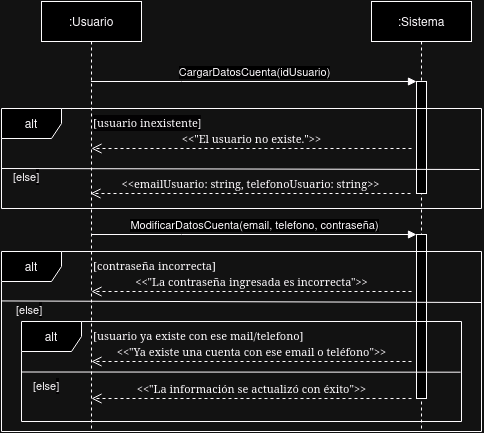

The diagram above was exported from draw.io. Its source (the exported page's mxGraphModel, read from the mxfile embedded in the PNG):
<mxGraphModel dx="1434" dy="760" grid="1" gridSize="10" guides="1" tooltips="1" connect="1" arrows="1" fold="1" page="1" pageScale="1" pageWidth="850" pageHeight="1100" math="0" shadow="0">
  <root>
    <mxCell id="0" />
    <mxCell id="1" parent="0" />
    <mxCell id="zfokzhHipjggqrp2ZKnE-1" value=":Usuario" style="shape=umlLifeline;perimeter=lifelinePerimeter;whiteSpace=wrap;html=1;container=0;dropTarget=0;collapsible=0;recursiveResize=0;outlineConnect=0;portConstraint=eastwest;newEdgeStyle={&quot;edgeStyle&quot;:&quot;elbowEdgeStyle&quot;,&quot;elbow&quot;:&quot;vertical&quot;,&quot;curved&quot;:0,&quot;rounded&quot;:0};" parent="1" vertex="1">
      <mxGeometry x="320" y="130" width="100" height="430" as="geometry" />
    </mxCell>
    <mxCell id="zfokzhHipjggqrp2ZKnE-2" value=":Sistema" style="shape=umlLifeline;perimeter=lifelinePerimeter;whiteSpace=wrap;html=1;container=0;dropTarget=0;collapsible=0;recursiveResize=0;outlineConnect=0;portConstraint=eastwest;newEdgeStyle={&quot;edgeStyle&quot;:&quot;elbowEdgeStyle&quot;,&quot;elbow&quot;:&quot;vertical&quot;,&quot;curved&quot;:0,&quot;rounded&quot;:0};" parent="1" vertex="1">
      <mxGeometry x="650" y="130" width="100" height="430" as="geometry" />
    </mxCell>
    <mxCell id="zfokzhHipjggqrp2ZKnE-3" value="" style="html=1;points=[];perimeter=orthogonalPerimeter;outlineConnect=0;targetShapes=umlLifeline;portConstraint=eastwest;newEdgeStyle={&quot;edgeStyle&quot;:&quot;elbowEdgeStyle&quot;,&quot;elbow&quot;:&quot;vertical&quot;,&quot;curved&quot;:0,&quot;rounded&quot;:0};" parent="zfokzhHipjggqrp2ZKnE-2" vertex="1">
      <mxGeometry x="45" y="80" width="10" height="112" as="geometry" />
    </mxCell>
    <mxCell id="zfokzhHipjggqrp2ZKnE-5" value="" style="html=1;points=[];perimeter=orthogonalPerimeter;outlineConnect=0;targetShapes=umlLifeline;portConstraint=eastwest;newEdgeStyle={&quot;edgeStyle&quot;:&quot;elbowEdgeStyle&quot;,&quot;elbow&quot;:&quot;vertical&quot;,&quot;curved&quot;:0,&quot;rounded&quot;:0};" parent="zfokzhHipjggqrp2ZKnE-2" vertex="1">
      <mxGeometry x="45" y="233" width="10" height="164" as="geometry" />
    </mxCell>
    <mxCell id="zfokzhHipjggqrp2ZKnE-9" value="CargarDatosCuenta(idUsuario)" style="html=1;verticalAlign=bottom;endArrow=block;edgeStyle=elbowEdgeStyle;elbow=vertical;curved=0;rounded=0;" parent="1" source="zfokzhHipjggqrp2ZKnE-1" target="zfokzhHipjggqrp2ZKnE-3" edge="1">
      <mxGeometry relative="1" as="geometry">
        <mxPoint x="475" y="220" as="sourcePoint" />
        <Array as="points">
          <mxPoint x="460" y="210" />
        </Array>
      </mxGeometry>
    </mxCell>
    <mxCell id="dwexwTlRshCJfZOMluRG-5" value="&lt;font style=&quot;font-size: 11px;&quot;&gt;&amp;lt;&amp;lt;&quot;El usuario no existe.&quot;&amp;gt;&amp;gt;&lt;/font&gt;" style="html=1;verticalAlign=bottom;endArrow=open;dashed=1;endSize=8;labelBackgroundColor=none;fontFamily=Verdana;fontSize=12;edgeStyle=elbowEdgeStyle;elbow=vertical;" parent="1" edge="1">
      <mxGeometry x="-0.0015" relative="1" as="geometry">
        <mxPoint x="370" y="277.4" as="targetPoint" />
        <Array as="points" />
        <mxPoint x="690" y="277" as="sourcePoint" />
        <mxPoint as="offset" />
      </mxGeometry>
    </mxCell>
    <mxCell id="dwexwTlRshCJfZOMluRG-6" value="alt" style="shape=umlFrame;whiteSpace=wrap;html=1;pointerEvents=0;width=60;height=30;" parent="1" vertex="1">
      <mxGeometry x="280" y="237" width="480" height="100" as="geometry" />
    </mxCell>
    <mxCell id="dwexwTlRshCJfZOMluRG-7" value="&lt;font style=&quot;font-size: 11px;&quot;&gt;&lt;span style=&quot;forced-color-adjust: none; color: rgb(0, 0, 0); font-style: normal; font-variant-ligatures: normal; font-variant-caps: normal; font-weight: 400; letter-spacing: normal; orphans: 2; text-indent: 0px; text-transform: none; widows: 2; word-spacing: 0px; -webkit-text-stroke-width: 0px; white-space: normal; background-color: rgb(251, 251, 251); text-decoration-thickness: initial; text-decoration-style: initial; text-decoration-color: initial; font-family: Verdana; text-align: left;&quot;&gt;[usuario inexistente&lt;/span&gt;&lt;span style=&quot;color: rgb(0, 0, 0); font-family: Helvetica; font-style: normal; font-variant-ligatures: normal; font-variant-caps: normal; font-weight: 400; letter-spacing: normal; orphans: 2; text-align: center; text-indent: 0px; text-transform: none; widows: 2; word-spacing: 0px; -webkit-text-stroke-width: 0px; white-space: normal; background-color: rgb(251, 251, 251); text-decoration-thickness: initial; text-decoration-style: initial; text-decoration-color: initial; float: none; display: inline !important;&quot;&gt;]&lt;/span&gt;&lt;/font&gt;" style="text;whiteSpace=wrap;html=1;" parent="1" vertex="1">
      <mxGeometry x="370" y="237" width="160" height="20" as="geometry" />
    </mxCell>
    <mxCell id="dwexwTlRshCJfZOMluRG-9" value="&lt;font style=&quot;font-size: 11px;&quot;&gt;&amp;lt;&amp;lt;emailUsuario: string, telefonoUsuario: string&amp;gt;&amp;gt;&lt;/font&gt;" style="html=1;verticalAlign=bottom;endArrow=open;dashed=1;endSize=8;labelBackgroundColor=none;fontFamily=Verdana;fontSize=12;edgeStyle=elbowEdgeStyle;elbow=vertical;" parent="1" edge="1">
      <mxGeometry x="-0.0015" relative="1" as="geometry">
        <mxPoint x="369" y="322.4" as="targetPoint" />
        <Array as="points" />
        <mxPoint x="689" y="322" as="sourcePoint" />
        <mxPoint as="offset" />
      </mxGeometry>
    </mxCell>
    <mxCell id="dwexwTlRshCJfZOMluRG-10" value="" style="endArrow=none;html=1;rounded=0;exitX=0;exitY=0.6;exitDx=0;exitDy=0;exitPerimeter=0;" parent="1" source="dwexwTlRshCJfZOMluRG-6" edge="1">
      <mxGeometry width="50" height="50" relative="1" as="geometry">
        <mxPoint x="530" y="357" as="sourcePoint" />
        <mxPoint x="758" y="298" as="targetPoint" />
      </mxGeometry>
    </mxCell>
    <mxCell id="dwexwTlRshCJfZOMluRG-12" value="ModificarDatosCuenta(email, telefono, contraseña)" style="html=1;verticalAlign=bottom;endArrow=block;edgeStyle=elbowEdgeStyle;elbow=vertical;curved=0;rounded=0;" parent="1" edge="1">
      <mxGeometry relative="1" as="geometry">
        <mxPoint x="370" y="363" as="sourcePoint" />
        <Array as="points">
          <mxPoint x="460" y="363" />
        </Array>
        <mxPoint x="695" y="363" as="targetPoint" />
      </mxGeometry>
    </mxCell>
    <mxCell id="dwexwTlRshCJfZOMluRG-14" value="alt" style="shape=umlFrame;whiteSpace=wrap;html=1;pointerEvents=0;width=60;height=30;" parent="1" vertex="1">
      <mxGeometry x="280" y="380" width="480" height="180" as="geometry" />
    </mxCell>
    <mxCell id="dwexwTlRshCJfZOMluRG-15" value="alt" style="shape=umlFrame;whiteSpace=wrap;html=1;pointerEvents=0;width=60;height=30;" parent="1" vertex="1">
      <mxGeometry x="300" y="450" width="440" height="100" as="geometry" />
    </mxCell>
    <mxCell id="dwexwTlRshCJfZOMluRG-16" value="&lt;font style=&quot;font-size: 11px;&quot;&gt;&amp;lt;&amp;lt;&quot;La contraseña ingresada es incorrecta&quot;&amp;gt;&amp;gt;&lt;/font&gt;" style="html=1;verticalAlign=bottom;endArrow=open;dashed=1;endSize=8;labelBackgroundColor=none;fontFamily=Verdana;fontSize=12;edgeStyle=elbowEdgeStyle;elbow=vertical;" parent="1" edge="1">
      <mxGeometry x="-0.0015" relative="1" as="geometry">
        <mxPoint x="370" y="420.4" as="targetPoint" />
        <Array as="points" />
        <mxPoint x="690" y="420" as="sourcePoint" />
        <mxPoint as="offset" />
      </mxGeometry>
    </mxCell>
    <mxCell id="dwexwTlRshCJfZOMluRG-18" value="&lt;font face=&quot;Verdana&quot;&gt;&lt;span style=&quot;font-size: 11px;&quot;&gt;[contraseña incorrecta]&lt;/span&gt;&lt;/font&gt;" style="text;whiteSpace=wrap;html=1;" parent="1" vertex="1">
      <mxGeometry x="370" y="380" width="190" height="20" as="geometry" />
    </mxCell>
    <mxCell id="dwexwTlRshCJfZOMluRG-19" value="&lt;font face=&quot;Verdana&quot;&gt;&lt;span style=&quot;font-size: 11px;&quot;&gt;[usuario ya existe con ese mail/telefono]&lt;/span&gt;&lt;/font&gt;" style="text;whiteSpace=wrap;html=1;" parent="1" vertex="1">
      <mxGeometry x="370" y="450" width="230" height="20" as="geometry" />
    </mxCell>
    <mxCell id="dwexwTlRshCJfZOMluRG-20" value="&lt;font style=&quot;font-size: 11px;&quot;&gt;&amp;lt;&amp;lt;&quot;Ya existe una cuenta con ese email o teléfono&quot;&amp;gt;&amp;gt;&lt;/font&gt;" style="html=1;verticalAlign=bottom;endArrow=open;dashed=1;endSize=8;labelBackgroundColor=none;fontFamily=Verdana;fontSize=12;edgeStyle=elbowEdgeStyle;elbow=vertical;" parent="1" edge="1">
      <mxGeometry x="-0.0015" relative="1" as="geometry">
        <mxPoint x="370" y="490.4" as="targetPoint" />
        <Array as="points" />
        <mxPoint x="690" y="490" as="sourcePoint" />
        <mxPoint as="offset" />
      </mxGeometry>
    </mxCell>
    <mxCell id="dwexwTlRshCJfZOMluRG-21" value="&lt;font style=&quot;font-size: 11px;&quot;&gt;&amp;lt;&amp;lt;&quot;La información se actualizó con éxito&quot;&amp;gt;&amp;gt;&lt;/font&gt;" style="html=1;verticalAlign=bottom;endArrow=open;dashed=1;endSize=8;labelBackgroundColor=none;fontFamily=Verdana;fontSize=12;edgeStyle=elbowEdgeStyle;elbow=vertical;" parent="1" edge="1">
      <mxGeometry x="-0.0015" relative="1" as="geometry">
        <mxPoint x="370" y="527.43" as="targetPoint" />
        <Array as="points" />
        <mxPoint x="690" y="527.03" as="sourcePoint" />
        <mxPoint as="offset" />
      </mxGeometry>
    </mxCell>
    <mxCell id="dwexwTlRshCJfZOMluRG-22" value="" style="endArrow=none;html=1;rounded=0;exitX=0.001;exitY=0.258;exitDx=0;exitDy=0;exitPerimeter=0;" parent="1" edge="1">
      <mxGeometry width="50" height="50" relative="1" as="geometry">
        <mxPoint x="280.48" y="429.43999999999994" as="sourcePoint" />
        <mxPoint x="760" y="431" as="targetPoint" />
      </mxGeometry>
    </mxCell>
    <mxCell id="dwexwTlRshCJfZOMluRG-23" value="" style="endArrow=none;html=1;rounded=0;exitX=0.001;exitY=0.258;exitDx=0;exitDy=0;exitPerimeter=0;entryX=0.998;entryY=0.507;entryDx=0;entryDy=0;entryPerimeter=0;" parent="1" target="dwexwTlRshCJfZOMluRG-15" edge="1">
      <mxGeometry width="50" height="50" relative="1" as="geometry">
        <mxPoint x="300" y="500.5" as="sourcePoint" />
        <mxPoint x="780" y="499.5" as="targetPoint" />
      </mxGeometry>
    </mxCell>
    <mxCell id="xPONimDqa6vvl_WidoQv-1" value="&lt;font style=&quot;font-size: 11px;&quot;&gt;[else&lt;span style=&quot;color: rgb(0, 0, 0); font-family: Helvetica; font-style: normal; font-variant-ligatures: normal; font-variant-caps: normal; font-weight: 400; letter-spacing: normal; text-align: center; text-indent: 0px; text-transform: none; word-spacing: 0px; -webkit-text-stroke-width: 0px; white-space: normal; background-color: rgb(251, 251, 251); text-decoration-thickness: initial; text-decoration-style: initial; text-decoration-color: initial; display: inline !important; float: none;&quot;&gt;]&lt;/span&gt;&lt;/font&gt;" style="text;whiteSpace=wrap;html=1;" vertex="1" parent="1">
      <mxGeometry x="290" y="291" width="40" height="30" as="geometry" />
    </mxCell>
    <mxCell id="xPONimDqa6vvl_WidoQv-2" value="&lt;font style=&quot;font-size: 11px;&quot;&gt;[else&lt;span style=&quot;color: rgb(0, 0, 0); font-family: Helvetica; font-style: normal; font-variant-ligatures: normal; font-variant-caps: normal; font-weight: 400; letter-spacing: normal; text-align: center; text-indent: 0px; text-transform: none; word-spacing: 0px; -webkit-text-stroke-width: 0px; white-space: normal; background-color: rgb(251, 251, 251); text-decoration-thickness: initial; text-decoration-style: initial; text-decoration-color: initial; display: inline !important; float: none;&quot;&gt;]&lt;/span&gt;&lt;/font&gt;" style="text;whiteSpace=wrap;html=1;" vertex="1" parent="1">
      <mxGeometry x="310" y="500" width="40" height="30" as="geometry" />
    </mxCell>
    <mxCell id="xPONimDqa6vvl_WidoQv-3" value="&lt;font style=&quot;font-size: 11px;&quot;&gt;[else&lt;span style=&quot;color: rgb(0, 0, 0); font-family: Helvetica; font-style: normal; font-variant-ligatures: normal; font-variant-caps: normal; font-weight: 400; letter-spacing: normal; text-align: center; text-indent: 0px; text-transform: none; word-spacing: 0px; -webkit-text-stroke-width: 0px; white-space: normal; background-color: rgb(251, 251, 251); text-decoration-thickness: initial; text-decoration-style: initial; text-decoration-color: initial; display: inline !important; float: none;&quot;&gt;]&lt;/span&gt;&lt;/font&gt;" style="text;whiteSpace=wrap;html=1;" vertex="1" parent="1">
      <mxGeometry x="293" y="424" width="40" height="30" as="geometry" />
    </mxCell>
  </root>
</mxGraphModel>